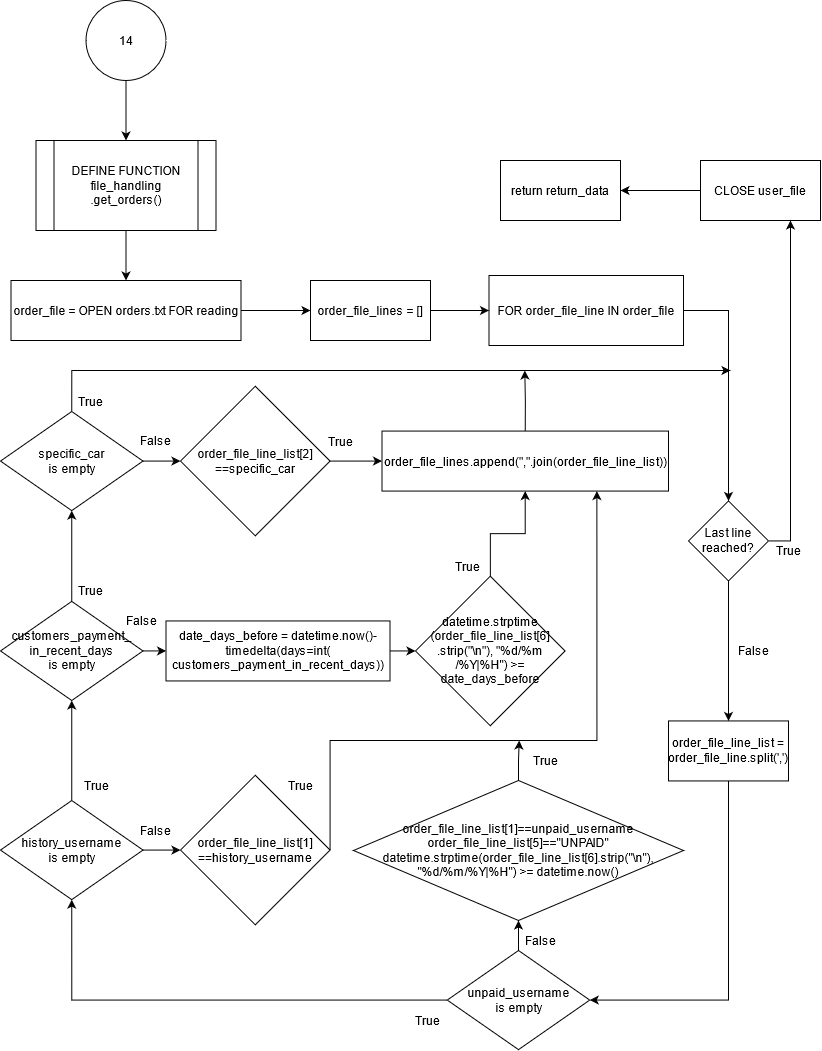

The diagram above was exported from draw.io. Its source (the exported page's mxGraphModel, read from the mxfile embedded in the PNG):
<mxGraphModel dx="1000" dy="1073" grid="1" gridSize="10" guides="1" tooltips="1" connect="1" arrows="1" fold="1" page="1" pageScale="1" pageWidth="850" pageHeight="1100" math="0" shadow="0">
  <root>
    <mxCell id="rzf6UYOoQHZ6EyR8XNqc-0" />
    <mxCell id="rzf6UYOoQHZ6EyR8XNqc-1" parent="rzf6UYOoQHZ6EyR8XNqc-0" />
    <mxCell id="OcaFu5Pk66AlZ9cGBPOq-0" value="" style="edgeStyle=orthogonalEdgeStyle;rounded=0;orthogonalLoop=1;jettySize=auto;html=1;" edge="1" parent="rzf6UYOoQHZ6EyR8XNqc-1" source="OcaFu5Pk66AlZ9cGBPOq-1" target="OcaFu5Pk66AlZ9cGBPOq-3">
      <mxGeometry relative="1" as="geometry" />
    </mxCell>
    <mxCell id="OcaFu5Pk66AlZ9cGBPOq-1" value="14" style="ellipse;whiteSpace=wrap;html=1;aspect=fixed;" vertex="1" parent="rzf6UYOoQHZ6EyR8XNqc-1">
      <mxGeometry x="95.5" y="40" width="80" height="80" as="geometry" />
    </mxCell>
    <mxCell id="OcaFu5Pk66AlZ9cGBPOq-33" value="" style="edgeStyle=orthogonalEdgeStyle;rounded=0;orthogonalLoop=1;jettySize=auto;html=1;" edge="1" parent="rzf6UYOoQHZ6EyR8XNqc-1" source="OcaFu5Pk66AlZ9cGBPOq-3" target="OcaFu5Pk66AlZ9cGBPOq-5">
      <mxGeometry relative="1" as="geometry" />
    </mxCell>
    <mxCell id="OcaFu5Pk66AlZ9cGBPOq-3" value="&lt;div&gt;DEFINE FUNCTION file_handling&lt;br&gt;&lt;/div&gt;&lt;div&gt;.get_orders()&lt;/div&gt;" style="shape=process;whiteSpace=wrap;html=1;backgroundOutline=1;" vertex="1" parent="rzf6UYOoQHZ6EyR8XNqc-1">
      <mxGeometry x="45.5" y="180" width="180" height="90" as="geometry" />
    </mxCell>
    <mxCell id="OcaFu5Pk66AlZ9cGBPOq-50" value="" style="edgeStyle=orthogonalEdgeStyle;rounded=0;orthogonalLoop=1;jettySize=auto;html=1;" edge="1" parent="rzf6UYOoQHZ6EyR8XNqc-1" source="OcaFu5Pk66AlZ9cGBPOq-5" target="OcaFu5Pk66AlZ9cGBPOq-39">
      <mxGeometry relative="1" as="geometry" />
    </mxCell>
    <mxCell id="OcaFu5Pk66AlZ9cGBPOq-5" value="&lt;div&gt;order_file = OPEN orders.txt FOR reading&lt;/div&gt;" style="whiteSpace=wrap;html=1;" vertex="1" parent="rzf6UYOoQHZ6EyR8XNqc-1">
      <mxGeometry x="20.5" y="320" width="230" height="60" as="geometry" />
    </mxCell>
    <mxCell id="OcaFu5Pk66AlZ9cGBPOq-6" value="" style="edgeStyle=orthogonalEdgeStyle;rounded=0;orthogonalLoop=1;jettySize=auto;html=1;" edge="1" parent="rzf6UYOoQHZ6EyR8XNqc-1" source="OcaFu5Pk66AlZ9cGBPOq-7" target="OcaFu5Pk66AlZ9cGBPOq-24">
      <mxGeometry relative="1" as="geometry" />
    </mxCell>
    <mxCell id="OcaFu5Pk66AlZ9cGBPOq-7" value="CLOSE user_file" style="whiteSpace=wrap;html=1;" vertex="1" parent="rzf6UYOoQHZ6EyR8XNqc-1">
      <mxGeometry x="710" y="200.00000000000006" width="120" height="60" as="geometry" />
    </mxCell>
    <mxCell id="OcaFu5Pk66AlZ9cGBPOq-8" value="" style="edgeStyle=orthogonalEdgeStyle;rounded=0;orthogonalLoop=1;jettySize=auto;html=1;" edge="1" parent="rzf6UYOoQHZ6EyR8XNqc-1" source="OcaFu5Pk66AlZ9cGBPOq-9" target="OcaFu5Pk66AlZ9cGBPOq-12">
      <mxGeometry relative="1" as="geometry" />
    </mxCell>
    <mxCell id="OcaFu5Pk66AlZ9cGBPOq-9" value="FOR order_file_line IN order_file" style="whiteSpace=wrap;html=1;" vertex="1" parent="rzf6UYOoQHZ6EyR8XNqc-1">
      <mxGeometry x="498.5" y="315" width="194.5" height="70" as="geometry" />
    </mxCell>
    <mxCell id="OcaFu5Pk66AlZ9cGBPOq-10" value="" style="edgeStyle=orthogonalEdgeStyle;rounded=0;orthogonalLoop=1;jettySize=auto;html=1;" edge="1" parent="rzf6UYOoQHZ6EyR8XNqc-1" source="OcaFu5Pk66AlZ9cGBPOq-12" target="OcaFu5Pk66AlZ9cGBPOq-14">
      <mxGeometry relative="1" as="geometry" />
    </mxCell>
    <mxCell id="OcaFu5Pk66AlZ9cGBPOq-53" style="edgeStyle=orthogonalEdgeStyle;rounded=0;orthogonalLoop=1;jettySize=auto;html=1;exitX=1;exitY=0.5;exitDx=0;exitDy=0;entryX=0.75;entryY=1;entryDx=0;entryDy=0;" edge="1" parent="rzf6UYOoQHZ6EyR8XNqc-1" source="OcaFu5Pk66AlZ9cGBPOq-12" target="OcaFu5Pk66AlZ9cGBPOq-7">
      <mxGeometry relative="1" as="geometry" />
    </mxCell>
    <mxCell id="OcaFu5Pk66AlZ9cGBPOq-12" value="Last line reached?" style="rhombus;whiteSpace=wrap;html=1;" vertex="1" parent="rzf6UYOoQHZ6EyR8XNqc-1">
      <mxGeometry x="698" y="540.44" width="80" height="80" as="geometry" />
    </mxCell>
    <mxCell id="OcaFu5Pk66AlZ9cGBPOq-54" style="edgeStyle=orthogonalEdgeStyle;rounded=0;orthogonalLoop=1;jettySize=auto;html=1;exitX=0.5;exitY=1;exitDx=0;exitDy=0;entryX=1;entryY=0.5;entryDx=0;entryDy=0;" edge="1" parent="rzf6UYOoQHZ6EyR8XNqc-1" source="OcaFu5Pk66AlZ9cGBPOq-14" target="OcaFu5Pk66AlZ9cGBPOq-32">
      <mxGeometry relative="1" as="geometry" />
    </mxCell>
    <mxCell id="OcaFu5Pk66AlZ9cGBPOq-14" value="order_file_line_list = order_file_line.split(',')" style="whiteSpace=wrap;html=1;" vertex="1" parent="rzf6UYOoQHZ6EyR8XNqc-1">
      <mxGeometry x="678" y="760.44" width="120" height="60" as="geometry" />
    </mxCell>
    <mxCell id="OcaFu5Pk66AlZ9cGBPOq-15" value="False" style="text;html=1;align=center;verticalAlign=middle;resizable=0;points=[];autosize=1;strokeColor=none;" vertex="1" parent="rzf6UYOoQHZ6EyR8XNqc-1">
      <mxGeometry x="738" y="680.44" width="50" height="20" as="geometry" />
    </mxCell>
    <mxCell id="OcaFu5Pk66AlZ9cGBPOq-16" value="True" style="text;html=1;align=center;verticalAlign=middle;resizable=0;points=[];autosize=1;strokeColor=none;" vertex="1" parent="rzf6UYOoQHZ6EyR8XNqc-1">
      <mxGeometry x="416.75" y="1050" width="40" height="20" as="geometry" />
    </mxCell>
    <mxCell id="OcaFu5Pk66AlZ9cGBPOq-81" style="edgeStyle=orthogonalEdgeStyle;rounded=0;orthogonalLoop=1;jettySize=auto;html=1;exitX=0.5;exitY=0;exitDx=0;exitDy=0;" edge="1" parent="rzf6UYOoQHZ6EyR8XNqc-1" source="OcaFu5Pk66AlZ9cGBPOq-19">
      <mxGeometry relative="1" as="geometry">
        <mxPoint x="528.7142857142858" y="780" as="targetPoint" />
      </mxGeometry>
    </mxCell>
    <mxCell id="OcaFu5Pk66AlZ9cGBPOq-19" value="&lt;div&gt;order_file_line_list[1]==unpaid_username&lt;/div&gt;&lt;div&gt;order_file_line_list[5]==&quot;UNPAID&quot;&lt;/div&gt;&lt;div&gt;datetime.strptime(order_file_line_list[6].strip(&quot;\n&quot;), &lt;br&gt;&lt;/div&gt;&lt;div&gt;&quot;%d/%m/%Y|%H&quot;) &amp;gt;= datetime.now()&lt;br&gt;&lt;/div&gt;" style="rhombus;whiteSpace=wrap;html=1;" vertex="1" parent="rzf6UYOoQHZ6EyR8XNqc-1">
      <mxGeometry x="363" y="820" width="330" height="140" as="geometry" />
    </mxCell>
    <mxCell id="OcaFu5Pk66AlZ9cGBPOq-22" value="False" style="text;html=1;align=center;verticalAlign=middle;resizable=0;points=[];autosize=1;strokeColor=none;" vertex="1" parent="rzf6UYOoQHZ6EyR8XNqc-1">
      <mxGeometry x="140" y="470.00000000000006" width="50" height="20" as="geometry" />
    </mxCell>
    <mxCell id="OcaFu5Pk66AlZ9cGBPOq-23" value="True" style="text;html=1;align=center;verticalAlign=middle;resizable=0;points=[];autosize=1;strokeColor=none;" vertex="1" parent="rzf6UYOoQHZ6EyR8XNqc-1">
      <mxGeometry x="778" y="580" width="40" height="20" as="geometry" />
    </mxCell>
    <mxCell id="OcaFu5Pk66AlZ9cGBPOq-24" value="return return_data" style="whiteSpace=wrap;html=1;" vertex="1" parent="rzf6UYOoQHZ6EyR8XNqc-1">
      <mxGeometry x="510" y="200.00000000000006" width="120" height="60" as="geometry" />
    </mxCell>
    <mxCell id="OcaFu5Pk66AlZ9cGBPOq-67" style="edgeStyle=orthogonalEdgeStyle;rounded=0;orthogonalLoop=1;jettySize=auto;html=1;exitX=1;exitY=0.5;exitDx=0;exitDy=0;entryX=0;entryY=0.5;entryDx=0;entryDy=0;" edge="1" parent="rzf6UYOoQHZ6EyR8XNqc-1" source="OcaFu5Pk66AlZ9cGBPOq-29" target="OcaFu5Pk66AlZ9cGBPOq-62">
      <mxGeometry relative="1" as="geometry" />
    </mxCell>
    <mxCell id="OcaFu5Pk66AlZ9cGBPOq-74" style="edgeStyle=orthogonalEdgeStyle;rounded=0;orthogonalLoop=1;jettySize=auto;html=1;exitX=0.5;exitY=0;exitDx=0;exitDy=0;" edge="1" parent="rzf6UYOoQHZ6EyR8XNqc-1" source="OcaFu5Pk66AlZ9cGBPOq-29">
      <mxGeometry relative="1" as="geometry">
        <mxPoint x="740" y="410" as="targetPoint" />
        <Array as="points">
          <mxPoint x="81" y="410" />
        </Array>
      </mxGeometry>
    </mxCell>
    <mxCell id="OcaFu5Pk66AlZ9cGBPOq-29" value="&lt;div&gt;specific_car&lt;/div&gt;&lt;div&gt;is empty&lt;br&gt;&lt;/div&gt;" style="rhombus;whiteSpace=wrap;html=1;" vertex="1" parent="rzf6UYOoQHZ6EyR8XNqc-1">
      <mxGeometry x="10" y="451" width="142.5" height="99.13" as="geometry" />
    </mxCell>
    <mxCell id="OcaFu5Pk66AlZ9cGBPOq-57" value="" style="edgeStyle=orthogonalEdgeStyle;rounded=0;orthogonalLoop=1;jettySize=auto;html=1;" edge="1" parent="rzf6UYOoQHZ6EyR8XNqc-1" source="OcaFu5Pk66AlZ9cGBPOq-30" target="OcaFu5Pk66AlZ9cGBPOq-29">
      <mxGeometry relative="1" as="geometry" />
    </mxCell>
    <mxCell id="OcaFu5Pk66AlZ9cGBPOq-64" style="edgeStyle=orthogonalEdgeStyle;rounded=0;orthogonalLoop=1;jettySize=auto;html=1;exitX=1;exitY=0.5;exitDx=0;exitDy=0;entryX=0;entryY=0.5;entryDx=0;entryDy=0;" edge="1" parent="rzf6UYOoQHZ6EyR8XNqc-1" source="OcaFu5Pk66AlZ9cGBPOq-30" target="OcaFu5Pk66AlZ9cGBPOq-63">
      <mxGeometry relative="1" as="geometry" />
    </mxCell>
    <mxCell id="OcaFu5Pk66AlZ9cGBPOq-30" value="&lt;div&gt;customers_payment_&lt;/div&gt;&lt;div&gt;in_recent_days&lt;/div&gt;&lt;div&gt;is empty&lt;br&gt;&lt;/div&gt;" style="rhombus;whiteSpace=wrap;html=1;" vertex="1" parent="rzf6UYOoQHZ6EyR8XNqc-1">
      <mxGeometry x="10" y="640.88" width="142.5" height="99.13" as="geometry" />
    </mxCell>
    <mxCell id="OcaFu5Pk66AlZ9cGBPOq-56" value="" style="edgeStyle=orthogonalEdgeStyle;rounded=0;orthogonalLoop=1;jettySize=auto;html=1;" edge="1" parent="rzf6UYOoQHZ6EyR8XNqc-1" source="OcaFu5Pk66AlZ9cGBPOq-31" target="OcaFu5Pk66AlZ9cGBPOq-30">
      <mxGeometry relative="1" as="geometry" />
    </mxCell>
    <mxCell id="OcaFu5Pk66AlZ9cGBPOq-60" value="" style="edgeStyle=orthogonalEdgeStyle;rounded=0;orthogonalLoop=1;jettySize=auto;html=1;" edge="1" parent="rzf6UYOoQHZ6EyR8XNqc-1" source="OcaFu5Pk66AlZ9cGBPOq-31" target="OcaFu5Pk66AlZ9cGBPOq-59">
      <mxGeometry relative="1" as="geometry" />
    </mxCell>
    <mxCell id="OcaFu5Pk66AlZ9cGBPOq-31" value="&lt;div&gt;history_username&lt;/div&gt;&lt;div&gt;is empty&lt;br&gt;&lt;/div&gt;" style="rhombus;whiteSpace=wrap;html=1;" vertex="1" parent="rzf6UYOoQHZ6EyR8XNqc-1">
      <mxGeometry x="10" y="840" width="142.5" height="99.13" as="geometry" />
    </mxCell>
    <mxCell id="OcaFu5Pk66AlZ9cGBPOq-55" style="edgeStyle=orthogonalEdgeStyle;rounded=0;orthogonalLoop=1;jettySize=auto;html=1;exitX=0;exitY=0.5;exitDx=0;exitDy=0;entryX=0.5;entryY=1;entryDx=0;entryDy=0;" edge="1" parent="rzf6UYOoQHZ6EyR8XNqc-1" source="OcaFu5Pk66AlZ9cGBPOq-32" target="OcaFu5Pk66AlZ9cGBPOq-31">
      <mxGeometry relative="1" as="geometry">
        <Array as="points">
          <mxPoint x="81" y="1040" />
        </Array>
      </mxGeometry>
    </mxCell>
    <mxCell id="OcaFu5Pk66AlZ9cGBPOq-68" style="edgeStyle=orthogonalEdgeStyle;rounded=0;orthogonalLoop=1;jettySize=auto;html=1;exitX=0.5;exitY=0;exitDx=0;exitDy=0;entryX=0.5;entryY=1;entryDx=0;entryDy=0;" edge="1" parent="rzf6UYOoQHZ6EyR8XNqc-1" source="OcaFu5Pk66AlZ9cGBPOq-32" target="OcaFu5Pk66AlZ9cGBPOq-19">
      <mxGeometry relative="1" as="geometry" />
    </mxCell>
    <mxCell id="OcaFu5Pk66AlZ9cGBPOq-32" value="&lt;div&gt;unpaid_username&lt;/div&gt;&lt;div&gt;is empty&lt;br&gt;&lt;/div&gt;" style="rhombus;whiteSpace=wrap;html=1;" vertex="1" parent="rzf6UYOoQHZ6EyR8XNqc-1">
      <mxGeometry x="456.75" y="990" width="142.5" height="99.13" as="geometry" />
    </mxCell>
    <mxCell id="OcaFu5Pk66AlZ9cGBPOq-51" value="" style="edgeStyle=orthogonalEdgeStyle;rounded=0;orthogonalLoop=1;jettySize=auto;html=1;" edge="1" parent="rzf6UYOoQHZ6EyR8XNqc-1" source="OcaFu5Pk66AlZ9cGBPOq-39" target="OcaFu5Pk66AlZ9cGBPOq-9">
      <mxGeometry relative="1" as="geometry" />
    </mxCell>
    <mxCell id="OcaFu5Pk66AlZ9cGBPOq-39" value="order_file_lines = []" style="rounded=0;whiteSpace=wrap;html=1;" vertex="1" parent="rzf6UYOoQHZ6EyR8XNqc-1">
      <mxGeometry x="320" y="320.00000000000006" width="120" height="60" as="geometry" />
    </mxCell>
    <mxCell id="OcaFu5Pk66AlZ9cGBPOq-79" style="edgeStyle=orthogonalEdgeStyle;rounded=0;orthogonalLoop=1;jettySize=auto;html=1;exitX=1;exitY=0.5;exitDx=0;exitDy=0;entryX=0.75;entryY=1;entryDx=0;entryDy=0;" edge="1" parent="rzf6UYOoQHZ6EyR8XNqc-1" source="OcaFu5Pk66AlZ9cGBPOq-59" target="OcaFu5Pk66AlZ9cGBPOq-76">
      <mxGeometry relative="1" as="geometry">
        <Array as="points">
          <mxPoint x="340" y="780" />
          <mxPoint x="606" y="780" />
        </Array>
      </mxGeometry>
    </mxCell>
    <mxCell id="OcaFu5Pk66AlZ9cGBPOq-59" value="&lt;div&gt;order_file_line_list[1]&lt;/div&gt;&lt;div&gt;==history_username&lt;/div&gt;" style="rhombus;whiteSpace=wrap;html=1;" vertex="1" parent="rzf6UYOoQHZ6EyR8XNqc-1">
      <mxGeometry x="190" y="814.78" width="149.57" height="149.57" as="geometry" />
    </mxCell>
    <mxCell id="OcaFu5Pk66AlZ9cGBPOq-78" value="" style="edgeStyle=orthogonalEdgeStyle;rounded=0;orthogonalLoop=1;jettySize=auto;html=1;" edge="1" parent="rzf6UYOoQHZ6EyR8XNqc-1" source="OcaFu5Pk66AlZ9cGBPOq-61" target="OcaFu5Pk66AlZ9cGBPOq-76">
      <mxGeometry relative="1" as="geometry" />
    </mxCell>
    <mxCell id="OcaFu5Pk66AlZ9cGBPOq-61" value="&lt;div&gt;datetime.strptime&lt;/div&gt;&lt;div&gt;(order_file_line_list[6]&lt;/div&gt;&lt;div&gt;.strip(&quot;\n&quot;), &quot;%d/%m/%Y|%H&quot;) &amp;gt;= date_days_before&lt;/div&gt;" style="rhombus;whiteSpace=wrap;html=1;" vertex="1" parent="rzf6UYOoQHZ6EyR8XNqc-1">
      <mxGeometry x="424.99999999999994" y="615.67" width="149.57" height="149.57" as="geometry" />
    </mxCell>
    <mxCell id="OcaFu5Pk66AlZ9cGBPOq-77" value="" style="edgeStyle=orthogonalEdgeStyle;rounded=0;orthogonalLoop=1;jettySize=auto;html=1;" edge="1" parent="rzf6UYOoQHZ6EyR8XNqc-1" source="OcaFu5Pk66AlZ9cGBPOq-62" target="OcaFu5Pk66AlZ9cGBPOq-76">
      <mxGeometry relative="1" as="geometry" />
    </mxCell>
    <mxCell id="OcaFu5Pk66AlZ9cGBPOq-62" value="&lt;div&gt;order_file_line_list[2]&lt;/div&gt;&lt;div&gt;==specific_car&lt;/div&gt;" style="rhombus;whiteSpace=wrap;html=1;" vertex="1" parent="rzf6UYOoQHZ6EyR8XNqc-1">
      <mxGeometry x="190" y="425.7799999999999" width="149.57" height="149.57" as="geometry" />
    </mxCell>
    <mxCell id="OcaFu5Pk66AlZ9cGBPOq-65" style="edgeStyle=orthogonalEdgeStyle;rounded=0;orthogonalLoop=1;jettySize=auto;html=1;exitX=1;exitY=0.5;exitDx=0;exitDy=0;entryX=0;entryY=0.5;entryDx=0;entryDy=0;" edge="1" parent="rzf6UYOoQHZ6EyR8XNqc-1" source="OcaFu5Pk66AlZ9cGBPOq-63" target="OcaFu5Pk66AlZ9cGBPOq-61">
      <mxGeometry relative="1" as="geometry" />
    </mxCell>
    <mxCell id="OcaFu5Pk66AlZ9cGBPOq-63" value="&lt;div&gt;date_days_before = datetime.now()- timedelta(days=int(&lt;/div&gt;&lt;div&gt;customers_payment_in_recent_days))&lt;/div&gt;" style="rounded=0;whiteSpace=wrap;html=1;" vertex="1" parent="rzf6UYOoQHZ6EyR8XNqc-1">
      <mxGeometry x="175.5" y="660.45" width="224" height="60" as="geometry" />
    </mxCell>
    <mxCell id="OcaFu5Pk66AlZ9cGBPOq-69" value="False" style="text;html=1;align=center;verticalAlign=middle;resizable=0;points=[];autosize=1;strokeColor=none;" vertex="1" parent="rzf6UYOoQHZ6EyR8XNqc-1">
      <mxGeometry x="125.5" y="650" width="50" height="20" as="geometry" />
    </mxCell>
    <mxCell id="OcaFu5Pk66AlZ9cGBPOq-70" value="False" style="text;html=1;align=center;verticalAlign=middle;resizable=0;points=[];autosize=1;strokeColor=none;" vertex="1" parent="rzf6UYOoQHZ6EyR8XNqc-1">
      <mxGeometry x="140" y="860" width="50" height="20" as="geometry" />
    </mxCell>
    <mxCell id="OcaFu5Pk66AlZ9cGBPOq-71" value="False" style="text;html=1;align=center;verticalAlign=middle;resizable=0;points=[];autosize=1;strokeColor=none;" vertex="1" parent="rzf6UYOoQHZ6EyR8XNqc-1">
      <mxGeometry x="524.5699999999999" y="970" width="50" height="20" as="geometry" />
    </mxCell>
    <mxCell id="OcaFu5Pk66AlZ9cGBPOq-72" value="True" style="text;html=1;align=center;verticalAlign=middle;resizable=0;points=[];autosize=1;strokeColor=none;" vertex="1" parent="rzf6UYOoQHZ6EyR8XNqc-1">
      <mxGeometry x="85.5" y="814.78" width="40" height="20" as="geometry" />
    </mxCell>
    <mxCell id="OcaFu5Pk66AlZ9cGBPOq-73" value="True" style="text;html=1;align=center;verticalAlign=middle;resizable=0;points=[];autosize=1;strokeColor=none;" vertex="1" parent="rzf6UYOoQHZ6EyR8XNqc-1">
      <mxGeometry x="80" y="620.44" width="40" height="20" as="geometry" />
    </mxCell>
    <mxCell id="OcaFu5Pk66AlZ9cGBPOq-75" value="True" style="text;html=1;align=center;verticalAlign=middle;resizable=0;points=[];autosize=1;strokeColor=none;" vertex="1" parent="rzf6UYOoQHZ6EyR8XNqc-1">
      <mxGeometry x="80" y="431.00000000000006" width="40" height="20" as="geometry" />
    </mxCell>
    <mxCell id="OcaFu5Pk66AlZ9cGBPOq-86" style="edgeStyle=orthogonalEdgeStyle;rounded=0;orthogonalLoop=1;jettySize=auto;html=1;exitX=0.5;exitY=0;exitDx=0;exitDy=0;" edge="1" parent="rzf6UYOoQHZ6EyR8XNqc-1" source="OcaFu5Pk66AlZ9cGBPOq-76">
      <mxGeometry relative="1" as="geometry">
        <mxPoint x="534.2941176470588" y="409.9999999999998" as="targetPoint" />
      </mxGeometry>
    </mxCell>
    <mxCell id="OcaFu5Pk66AlZ9cGBPOq-76" value="order_file_lines.append(&quot;,&quot;.join(order_file_line_list))" style="rounded=0;whiteSpace=wrap;html=1;" vertex="1" parent="rzf6UYOoQHZ6EyR8XNqc-1">
      <mxGeometry x="391.5" y="470.57" width="286.5" height="60" as="geometry" />
    </mxCell>
    <mxCell id="OcaFu5Pk66AlZ9cGBPOq-82" value="True" style="text;html=1;align=center;verticalAlign=middle;resizable=0;points=[];autosize=1;strokeColor=none;" vertex="1" parent="rzf6UYOoQHZ6EyR8XNqc-1">
      <mxGeometry x="330" y="470.57000000000005" width="40" height="20" as="geometry" />
    </mxCell>
    <mxCell id="OcaFu5Pk66AlZ9cGBPOq-83" value="True" style="text;html=1;align=center;verticalAlign=middle;resizable=0;points=[];autosize=1;strokeColor=none;" vertex="1" parent="rzf6UYOoQHZ6EyR8XNqc-1">
      <mxGeometry x="290" y="814.7800000000001" width="40" height="20" as="geometry" />
    </mxCell>
    <mxCell id="OcaFu5Pk66AlZ9cGBPOq-84" value="True" style="text;html=1;align=center;verticalAlign=middle;resizable=0;points=[];autosize=1;strokeColor=none;" vertex="1" parent="rzf6UYOoQHZ6EyR8XNqc-1">
      <mxGeometry x="534.5699999999999" y="790" width="40" height="20" as="geometry" />
    </mxCell>
    <mxCell id="OcaFu5Pk66AlZ9cGBPOq-85" value="True" style="text;html=1;align=center;verticalAlign=middle;resizable=0;points=[];autosize=1;strokeColor=none;" vertex="1" parent="rzf6UYOoQHZ6EyR8XNqc-1">
      <mxGeometry x="456.75" y="595.6700000000001" width="40" height="20" as="geometry" />
    </mxCell>
  </root>
</mxGraphModel>